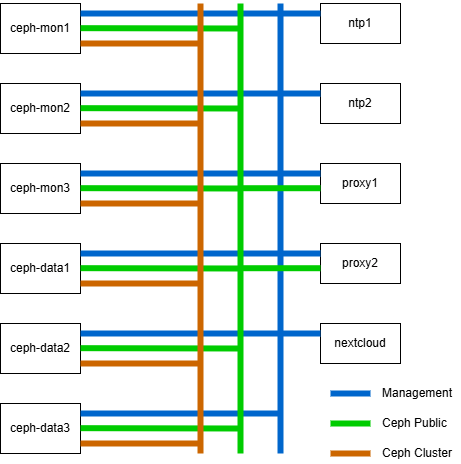

The diagram above was exported from draw.io. Its source (the exported page's mxGraphModel, read from the mxfile embedded in the PNG):
<mxGraphModel dx="1188" dy="624" grid="1" gridSize="10" guides="1" tooltips="1" connect="1" arrows="1" fold="1" page="1" pageScale="1" pageWidth="850" pageHeight="1100" background="#ffffff" math="0" shadow="0">
  <root>
    <mxCell id="0" />
    <mxCell id="1" parent="0" />
    <mxCell id="zkZ849W5iBezC5a2LePF-1" value="ceph-mon1" style="rounded=0;whiteSpace=wrap;html=1;" parent="1" vertex="1">
      <mxGeometry x="120" y="120" width="80" height="50" as="geometry" />
    </mxCell>
    <mxCell id="zkZ849W5iBezC5a2LePF-3" value="ceph-mon2" style="rounded=0;whiteSpace=wrap;html=1;" parent="1" vertex="1">
      <mxGeometry x="120" y="200" width="80" height="50" as="geometry" />
    </mxCell>
    <mxCell id="zkZ849W5iBezC5a2LePF-4" value="ceph-mon3" style="rounded=0;whiteSpace=wrap;html=1;" parent="1" vertex="1">
      <mxGeometry x="120" y="280" width="80" height="50" as="geometry" />
    </mxCell>
    <mxCell id="zkZ849W5iBezC5a2LePF-5" value="ceph-data1" style="rounded=0;whiteSpace=wrap;html=1;" parent="1" vertex="1">
      <mxGeometry x="120" y="360" width="80" height="50" as="geometry" />
    </mxCell>
    <mxCell id="zkZ849W5iBezC5a2LePF-6" value="ceph-data2" style="rounded=0;whiteSpace=wrap;html=1;" parent="1" vertex="1">
      <mxGeometry x="120" y="440" width="80" height="50" as="geometry" />
    </mxCell>
    <mxCell id="zkZ849W5iBezC5a2LePF-7" value="ceph-data3" style="rounded=0;whiteSpace=wrap;html=1;" parent="1" vertex="1">
      <mxGeometry x="120" y="520" width="80" height="50" as="geometry" />
    </mxCell>
    <mxCell id="zkZ849W5iBezC5a2LePF-20" value="ntp1" style="rounded=0;whiteSpace=wrap;html=1;" parent="1" vertex="1">
      <mxGeometry x="440" y="120" width="80" height="40" as="geometry" />
    </mxCell>
    <mxCell id="zkZ849W5iBezC5a2LePF-21" value="ntp2" style="rounded=0;whiteSpace=wrap;html=1;" parent="1" vertex="1">
      <mxGeometry x="440" y="200" width="80" height="40" as="geometry" />
    </mxCell>
    <mxCell id="zkZ849W5iBezC5a2LePF-22" value="proxy1" style="rounded=0;whiteSpace=wrap;html=1;" parent="1" vertex="1">
      <mxGeometry x="440" y="280" width="80" height="40" as="geometry" />
    </mxCell>
    <mxCell id="zkZ849W5iBezC5a2LePF-23" value="proxy2" style="rounded=0;whiteSpace=wrap;html=1;" parent="1" vertex="1">
      <mxGeometry x="440" y="360" width="80" height="40" as="geometry" />
    </mxCell>
    <mxCell id="zkZ849W5iBezC5a2LePF-24" value="nextcloud" style="rounded=0;whiteSpace=wrap;html=1;" parent="1" vertex="1">
      <mxGeometry x="440" y="440" width="80" height="40" as="geometry" />
    </mxCell>
    <mxCell id="zkZ849W5iBezC5a2LePF-26" value="" style="endArrow=none;html=1;rounded=0;strokeColor=light-dark(#0066CC,#004C99);startSize=6;strokeWidth=6;" parent="1" edge="1">
      <mxGeometry width="50" height="50" relative="1" as="geometry">
        <mxPoint x="400" y="570" as="sourcePoint" />
        <mxPoint x="400" y="120" as="targetPoint" />
      </mxGeometry>
    </mxCell>
    <mxCell id="zkZ849W5iBezC5a2LePF-27" value="" style="endArrow=none;html=1;rounded=0;strokeWidth=6;strokeColor=light-dark(#0066CC,#004C99);exitX=1;exitY=0.5;exitDx=0;exitDy=0;" parent="1" edge="1">
      <mxGeometry width="50" height="50" relative="1" as="geometry">
        <mxPoint x="200" y="130" as="sourcePoint" />
        <mxPoint x="400" y="130" as="targetPoint" />
      </mxGeometry>
    </mxCell>
    <mxCell id="zkZ849W5iBezC5a2LePF-28" value="" style="endArrow=none;html=1;rounded=0;strokeWidth=6;strokeColor=light-dark(#0066CC,#004C99);exitX=1;exitY=0.5;exitDx=0;exitDy=0;" parent="1" edge="1">
      <mxGeometry width="50" height="50" relative="1" as="geometry">
        <mxPoint x="200" y="210" as="sourcePoint" />
        <mxPoint x="400" y="210" as="targetPoint" />
      </mxGeometry>
    </mxCell>
    <mxCell id="zkZ849W5iBezC5a2LePF-29" value="" style="endArrow=none;html=1;rounded=0;strokeWidth=6;strokeColor=light-dark(#0066CC,#004C99);exitX=1;exitY=0.5;exitDx=0;exitDy=0;" parent="1" edge="1">
      <mxGeometry width="50" height="50" relative="1" as="geometry">
        <mxPoint x="200" y="290" as="sourcePoint" />
        <mxPoint x="400" y="290" as="targetPoint" />
      </mxGeometry>
    </mxCell>
    <mxCell id="zkZ849W5iBezC5a2LePF-30" value="" style="endArrow=none;html=1;rounded=0;strokeWidth=6;strokeColor=light-dark(#0066CC,#004C99);exitX=1;exitY=0.5;exitDx=0;exitDy=0;" parent="1" edge="1">
      <mxGeometry width="50" height="50" relative="1" as="geometry">
        <mxPoint x="200" y="370" as="sourcePoint" />
        <mxPoint x="400" y="370" as="targetPoint" />
      </mxGeometry>
    </mxCell>
    <mxCell id="zkZ849W5iBezC5a2LePF-31" value="" style="endArrow=none;html=1;rounded=0;strokeWidth=6;strokeColor=light-dark(#0066CC,#004C99);exitX=1;exitY=0.5;exitDx=0;exitDy=0;" parent="1" edge="1">
      <mxGeometry width="50" height="50" relative="1" as="geometry">
        <mxPoint x="200" y="450" as="sourcePoint" />
        <mxPoint x="400" y="450" as="targetPoint" />
      </mxGeometry>
    </mxCell>
    <mxCell id="zkZ849W5iBezC5a2LePF-32" value="" style="endArrow=none;html=1;rounded=0;strokeWidth=6;strokeColor=light-dark(#0066CC,#004C99);exitX=1;exitY=0.5;exitDx=0;exitDy=0;" parent="1" edge="1">
      <mxGeometry width="50" height="50" relative="1" as="geometry">
        <mxPoint x="200" y="530" as="sourcePoint" />
        <mxPoint x="400" y="530" as="targetPoint" />
      </mxGeometry>
    </mxCell>
    <mxCell id="zkZ849W5iBezC5a2LePF-33" value="" style="endArrow=none;html=1;rounded=0;strokeColor=light-dark(#00CC00,#009900);startSize=6;strokeWidth=6;" parent="1" edge="1">
      <mxGeometry width="50" height="50" relative="1" as="geometry">
        <mxPoint x="360" y="570" as="sourcePoint" />
        <mxPoint x="360" y="120" as="targetPoint" />
      </mxGeometry>
    </mxCell>
    <mxCell id="zkZ849W5iBezC5a2LePF-34" value="" style="endArrow=none;html=1;rounded=0;strokeWidth=6;strokeColor=light-dark(#00CC00,#009900);exitX=1;exitY=0.5;exitDx=0;exitDy=0;" parent="1" edge="1">
      <mxGeometry width="50" height="50" relative="1" as="geometry">
        <mxPoint x="200" y="144.66" as="sourcePoint" />
        <mxPoint x="360" y="145" as="targetPoint" />
      </mxGeometry>
    </mxCell>
    <mxCell id="zkZ849W5iBezC5a2LePF-35" value="" style="endArrow=none;html=1;rounded=0;strokeWidth=6;strokeColor=light-dark(#00CC00,#009900);exitX=1;exitY=0.5;exitDx=0;exitDy=0;" parent="1" edge="1">
      <mxGeometry width="50" height="50" relative="1" as="geometry">
        <mxPoint x="200" y="224.66" as="sourcePoint" />
        <mxPoint x="360" y="225" as="targetPoint" />
      </mxGeometry>
    </mxCell>
    <mxCell id="zkZ849W5iBezC5a2LePF-36" value="" style="endArrow=none;html=1;rounded=0;strokeWidth=6;strokeColor=light-dark(#00CC00,#009900);exitX=1;exitY=0.5;exitDx=0;exitDy=0;" parent="1" edge="1">
      <mxGeometry width="50" height="50" relative="1" as="geometry">
        <mxPoint x="200" y="304.65999999999997" as="sourcePoint" />
        <mxPoint x="360" y="305" as="targetPoint" />
      </mxGeometry>
    </mxCell>
    <mxCell id="zkZ849W5iBezC5a2LePF-37" value="" style="endArrow=none;html=1;rounded=0;strokeWidth=6;strokeColor=light-dark(#00CC00,#009900);exitX=1;exitY=0.5;exitDx=0;exitDy=0;" parent="1" edge="1">
      <mxGeometry width="50" height="50" relative="1" as="geometry">
        <mxPoint x="200" y="384.65999999999997" as="sourcePoint" />
        <mxPoint x="360" y="385" as="targetPoint" />
      </mxGeometry>
    </mxCell>
    <mxCell id="zkZ849W5iBezC5a2LePF-38" value="" style="endArrow=none;html=1;rounded=0;strokeWidth=6;strokeColor=light-dark(#00CC00,#009900);exitX=1;exitY=0.5;exitDx=0;exitDy=0;" parent="1" edge="1">
      <mxGeometry width="50" height="50" relative="1" as="geometry">
        <mxPoint x="200" y="464.66" as="sourcePoint" />
        <mxPoint x="360" y="465" as="targetPoint" />
      </mxGeometry>
    </mxCell>
    <mxCell id="zkZ849W5iBezC5a2LePF-39" value="" style="endArrow=none;html=1;rounded=0;strokeWidth=6;strokeColor=light-dark(#00CC00,#009900);exitX=1;exitY=0.5;exitDx=0;exitDy=0;" parent="1" edge="1">
      <mxGeometry width="50" height="50" relative="1" as="geometry">
        <mxPoint x="200" y="544.66" as="sourcePoint" />
        <mxPoint x="360" y="545" as="targetPoint" />
      </mxGeometry>
    </mxCell>
    <mxCell id="zkZ849W5iBezC5a2LePF-41" value="" style="endArrow=none;html=1;rounded=0;strokeColor=light-dark(#CC6600,#994C00);startSize=6;strokeWidth=6;" parent="1" edge="1">
      <mxGeometry width="50" height="50" relative="1" as="geometry">
        <mxPoint x="320" y="570" as="sourcePoint" />
        <mxPoint x="320" y="120" as="targetPoint" />
      </mxGeometry>
    </mxCell>
    <mxCell id="zkZ849W5iBezC5a2LePF-42" value="" style="endArrow=none;html=1;rounded=0;strokeWidth=6;strokeColor=light-dark(#CC6600,#994C00);exitX=1;exitY=0.5;exitDx=0;exitDy=0;" parent="1" edge="1">
      <mxGeometry width="50" height="50" relative="1" as="geometry">
        <mxPoint x="200" y="160" as="sourcePoint" />
        <mxPoint x="320" y="160" as="targetPoint" />
      </mxGeometry>
    </mxCell>
    <mxCell id="zkZ849W5iBezC5a2LePF-43" value="" style="endArrow=none;html=1;rounded=0;strokeWidth=6;strokeColor=light-dark(#CC6600,#994C00);exitX=1;exitY=0.5;exitDx=0;exitDy=0;" parent="1" edge="1">
      <mxGeometry width="50" height="50" relative="1" as="geometry">
        <mxPoint x="200" y="240" as="sourcePoint" />
        <mxPoint x="320" y="240" as="targetPoint" />
      </mxGeometry>
    </mxCell>
    <mxCell id="zkZ849W5iBezC5a2LePF-44" value="" style="endArrow=none;html=1;rounded=0;strokeWidth=6;strokeColor=light-dark(#CC6600,#994C00);exitX=1;exitY=0.5;exitDx=0;exitDy=0;" parent="1" edge="1">
      <mxGeometry width="50" height="50" relative="1" as="geometry">
        <mxPoint x="200" y="320" as="sourcePoint" />
        <mxPoint x="320" y="320" as="targetPoint" />
      </mxGeometry>
    </mxCell>
    <mxCell id="zkZ849W5iBezC5a2LePF-45" value="" style="endArrow=none;html=1;rounded=0;strokeWidth=6;strokeColor=light-dark(#CC6600,#994C00);exitX=1;exitY=0.5;exitDx=0;exitDy=0;" parent="1" edge="1">
      <mxGeometry width="50" height="50" relative="1" as="geometry">
        <mxPoint x="200" y="400" as="sourcePoint" />
        <mxPoint x="320" y="400" as="targetPoint" />
      </mxGeometry>
    </mxCell>
    <mxCell id="zkZ849W5iBezC5a2LePF-46" value="" style="endArrow=none;html=1;rounded=0;strokeWidth=6;strokeColor=light-dark(#CC6600,#994C00);exitX=1;exitY=0.5;exitDx=0;exitDy=0;" parent="1" edge="1">
      <mxGeometry width="50" height="50" relative="1" as="geometry">
        <mxPoint x="200" y="480" as="sourcePoint" />
        <mxPoint x="320" y="480" as="targetPoint" />
      </mxGeometry>
    </mxCell>
    <mxCell id="zkZ849W5iBezC5a2LePF-47" value="" style="endArrow=none;html=1;rounded=0;strokeWidth=6;strokeColor=light-dark(#CC6600,#994C00);exitX=1;exitY=0.5;exitDx=0;exitDy=0;" parent="1" edge="1">
      <mxGeometry width="50" height="50" relative="1" as="geometry">
        <mxPoint x="200" y="560" as="sourcePoint" />
        <mxPoint x="320" y="560" as="targetPoint" />
      </mxGeometry>
    </mxCell>
    <mxCell id="zkZ849W5iBezC5a2LePF-48" value="" style="endArrow=none;html=1;rounded=0;strokeWidth=6;strokeColor=light-dark(#0066CC,#004C99);exitX=1;exitY=0.5;exitDx=0;exitDy=0;" parent="1" edge="1">
      <mxGeometry width="50" height="50" relative="1" as="geometry">
        <mxPoint x="400" y="130" as="sourcePoint" />
        <mxPoint x="440" y="130" as="targetPoint" />
      </mxGeometry>
    </mxCell>
    <mxCell id="zkZ849W5iBezC5a2LePF-49" value="" style="endArrow=none;html=1;rounded=0;strokeWidth=6;strokeColor=light-dark(#0066CC,#004C99);exitX=1;exitY=0.5;exitDx=0;exitDy=0;" parent="1" edge="1">
      <mxGeometry width="50" height="50" relative="1" as="geometry">
        <mxPoint x="400" y="210" as="sourcePoint" />
        <mxPoint x="440" y="210" as="targetPoint" />
      </mxGeometry>
    </mxCell>
    <mxCell id="zkZ849W5iBezC5a2LePF-51" value="" style="endArrow=none;html=1;rounded=0;strokeWidth=6;strokeColor=light-dark(#0066CC,#004C99);exitX=1;exitY=0.5;exitDx=0;exitDy=0;" parent="1" edge="1">
      <mxGeometry width="50" height="50" relative="1" as="geometry">
        <mxPoint x="400" y="290" as="sourcePoint" />
        <mxPoint x="440" y="290" as="targetPoint" />
      </mxGeometry>
    </mxCell>
    <mxCell id="zkZ849W5iBezC5a2LePF-52" value="" style="endArrow=none;html=1;rounded=0;strokeWidth=6;strokeColor=light-dark(#0066CC,#004C99);exitX=1;exitY=0.5;exitDx=0;exitDy=0;" parent="1" edge="1">
      <mxGeometry width="50" height="50" relative="1" as="geometry">
        <mxPoint x="400" y="370" as="sourcePoint" />
        <mxPoint x="440" y="370" as="targetPoint" />
      </mxGeometry>
    </mxCell>
    <mxCell id="zkZ849W5iBezC5a2LePF-53" value="" style="endArrow=none;html=1;rounded=0;strokeWidth=6;strokeColor=light-dark(#0066CC,#004C99);exitX=1;exitY=0.5;exitDx=0;exitDy=0;" parent="1" edge="1">
      <mxGeometry width="50" height="50" relative="1" as="geometry">
        <mxPoint x="400" y="450" as="sourcePoint" />
        <mxPoint x="440" y="450" as="targetPoint" />
      </mxGeometry>
    </mxCell>
    <mxCell id="zkZ849W5iBezC5a2LePF-55" value="" style="endArrow=none;html=1;rounded=0;strokeWidth=6;strokeColor=light-dark(#00CC00,#009900);exitX=1;exitY=0.5;exitDx=0;exitDy=0;" parent="1" edge="1">
      <mxGeometry width="50" height="50" relative="1" as="geometry">
        <mxPoint x="360" y="304.71000000000004" as="sourcePoint" />
        <mxPoint x="440" y="304.71000000000004" as="targetPoint" />
      </mxGeometry>
    </mxCell>
    <mxCell id="zkZ849W5iBezC5a2LePF-56" value="" style="endArrow=none;html=1;rounded=0;strokeWidth=6;strokeColor=light-dark(#00CC00,#009900);exitX=1;exitY=0.5;exitDx=0;exitDy=0;" parent="1" edge="1">
      <mxGeometry width="50" height="50" relative="1" as="geometry">
        <mxPoint x="360" y="384.71" as="sourcePoint" />
        <mxPoint x="440" y="384.71" as="targetPoint" />
      </mxGeometry>
    </mxCell>
    <mxCell id="_t_E-mo7WRjyB-6asImh-1" value="" style="endArrow=none;html=1;rounded=0;strokeWidth=6;strokeColor=light-dark(#0066CC,#004C99);exitX=1;exitY=0.5;exitDx=0;exitDy=0;" parent="1" edge="1">
      <mxGeometry width="50" height="50" relative="1" as="geometry">
        <mxPoint x="450" y="510" as="sourcePoint" />
        <mxPoint x="490" y="510" as="targetPoint" />
      </mxGeometry>
    </mxCell>
    <mxCell id="_t_E-mo7WRjyB-6asImh-4" value="" style="endArrow=none;html=1;rounded=0;strokeWidth=6;strokeColor=light-dark(#00CC00,#009900);exitX=1;exitY=0.5;exitDx=0;exitDy=0;" parent="1" edge="1">
      <mxGeometry width="50" height="50" relative="1" as="geometry">
        <mxPoint x="450" y="540" as="sourcePoint" />
        <mxPoint x="490" y="540" as="targetPoint" />
      </mxGeometry>
    </mxCell>
    <mxCell id="_t_E-mo7WRjyB-6asImh-5" value="" style="endArrow=none;html=1;rounded=0;strokeWidth=6;strokeColor=light-dark(#CC6600,#994C00);exitX=1;exitY=0.5;exitDx=0;exitDy=0;" parent="1" edge="1">
      <mxGeometry width="50" height="50" relative="1" as="geometry">
        <mxPoint x="450" y="570" as="sourcePoint" />
        <mxPoint x="490" y="570" as="targetPoint" />
      </mxGeometry>
    </mxCell>
    <mxCell id="_t_E-mo7WRjyB-6asImh-6" value="Management" style="rounded=0;whiteSpace=wrap;html=1;fillColor=none;strokeColor=none;align=left;" parent="1" vertex="1">
      <mxGeometry x="500" y="500" width="80" height="20" as="geometry" />
    </mxCell>
    <mxCell id="_t_E-mo7WRjyB-6asImh-7" value="Ceph Public" style="rounded=0;whiteSpace=wrap;html=1;fillColor=none;strokeColor=none;align=left;" parent="1" vertex="1">
      <mxGeometry x="500" y="530" width="80" height="20" as="geometry" />
    </mxCell>
    <mxCell id="_t_E-mo7WRjyB-6asImh-8" value="Ceph Cluster" style="rounded=0;whiteSpace=wrap;html=1;fillColor=none;strokeColor=none;align=left;" parent="1" vertex="1">
      <mxGeometry x="500" y="560" width="80" height="20" as="geometry" />
    </mxCell>
  </root>
</mxGraphModel>